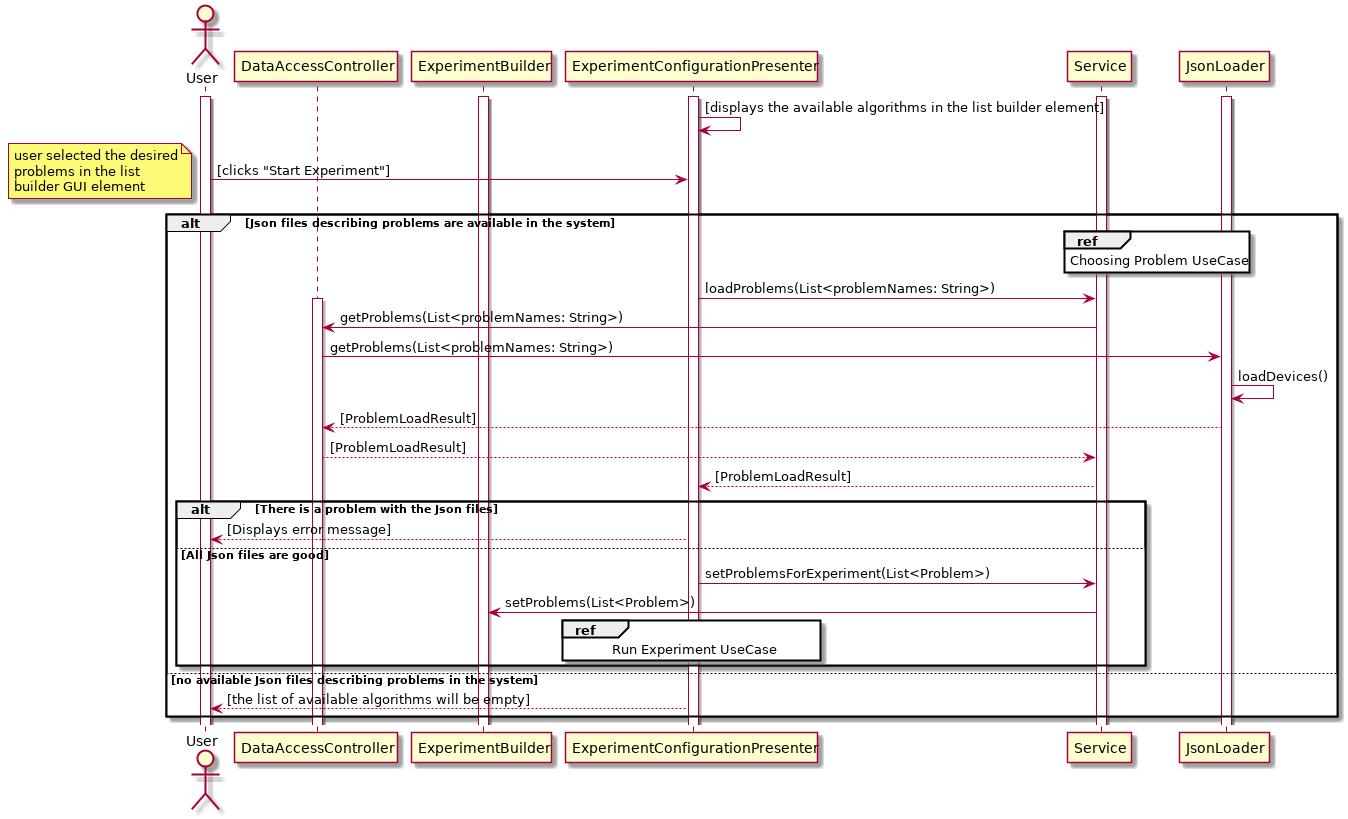

The diagram above was rendered by PlantUML. Its source (embedded in the PNG):
@startuml
actor User as u
participant DataAccessController as DAC
participant ExperimentBuilder as EB

activate u
activate ExperimentConfigurationPresenter
activate Service
activate EB
activate JsonLoader


ExperimentConfigurationPresenter -> ExperimentConfigurationPresenter : [displays the available algorithms in the list builder element]
u -> ExperimentConfigurationPresenter : [clicks "Start Experiment"]

note left
    user selected the desired
    problems in the list
    builder GUI element
end note

alt Json files describing problems are available in the system

    ref over Service : Choosing Problem UseCase

    ExperimentConfigurationPresenter -> Service : loadProblems(List<problemNames: String>)

    activate DAC
    Service -> DAC : getProblems(List<problemNames: String>)

    DAC -> JsonLoader : getProblems(List<problemNames: String>)

    JsonLoader -> JsonLoader : loadDevices()

    JsonLoader --> DAC : [ProblemLoadResult]

    DAC -->Service : [ProblemLoadResult]
    Service --> ExperimentConfigurationPresenter : [ProblemLoadResult]

    alt There is a problem with the Json files

        ExperimentConfigurationPresenter --> u : [Displays error message]

    else All Json files are good

        ExperimentConfigurationPresenter -> Service : setProblemsForExperiment(List<Problem>)

        Service -> EB : setProblems(List<Problem>)

        ref over ExperimentConfigurationPresenter : Run Experiment UseCase
    end

else no available Json files describing problems in the system

    ExperimentConfigurationPresenter --> u : [the list of available algorithms will be empty]







end



@enduml